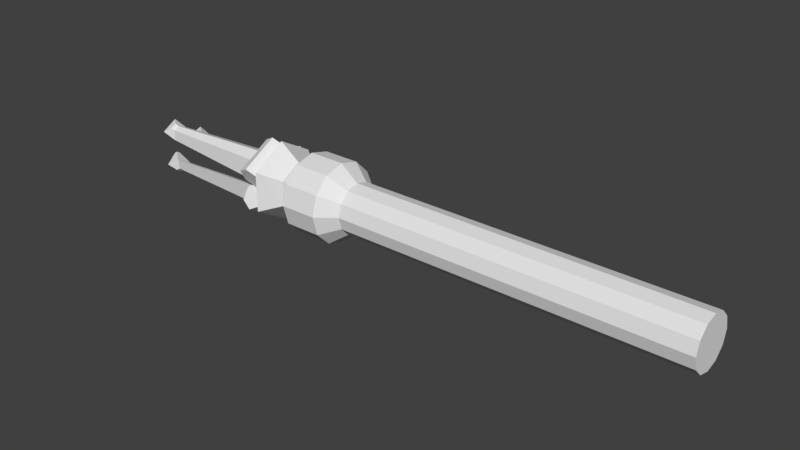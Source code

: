 # Source: Grapnel.blend  (saved by Blender 2.77.0; exported with 4.5.12 LTS)
import bpy
from mathutils import Matrix  # noqa: F401  (used for matrix-valued properties, if any)

bpy.ops.wm.read_factory_settings(use_empty=True)
scene = bpy.context.scene
scene.name = 'Scene'

# ---- collections
col_collection_1 = bpy.data.collections.new('Collection 1'); scene.collection.children.link(col_collection_1)

# ---- world
world_world = bpy.data.worlds.new('World'); scene.world = world_world
world_world.color = (0.05088, 0.05088, 0.05088)
world_world.use_sun_shadow = False
world_world.sun_shadow_jitter_overblur = 0.0
world_world.cycles.sampling_method = 'MANUAL'

# ---- meshes
me_cube_005 = bpy.data.meshes.new('Cube.005')
me_cube_005.from_pydata([(-6.212, -0.1253, -0.1525), (-6.226, -0.4319, 0.2728), (-6.212, 0.1809, -0.1525), (-6.226, 0.4613, 0.2728), (-0.1034, -0.2718, -0.3652), (-0.07531, -0.8851, 0.4854), (-0.1034, 0.3405, -0.3652), (-0.07531, 0.9014, 0.4854), (-0.006016, 1.07, 0.6671), (-0.006016, -0.9867, 0.6679), (0.5592, 1.063, 0.3408), (0.5592, -0.9928, 0.3417), (0.5592, 1.051, -0.3117), (0.5592, -1.005, -0.3109), (-0.006016, 1.045, -0.638), (-0.006016, -1.011, -0.6372), (-0.5712, 1.051, -0.3117), (-0.5712, -1.005, -0.3109), (-0.5712, 1.063, 0.3408), (-0.5712, -0.9928, 0.3417), (-6.359, -0.1247, -0.2695), (-6.769, -0.4299, -0.1522), (-6.358, 0.1814, -0.2685), (-6.765, 0.4634, -0.1492), (-6.822, -0.07763, 0.5934), (-6.822, 0.1088, 0.5934), (-6.935, -0.07721, 0.5047), (-6.934, 0.1092, 0.5053)], [], [(0, 1, 21, 20), (3, 7, 6, 2), (7, 5, 4, 6), (5, 1, 0, 4), (0, 2, 6, 4), (5, 7, 3, 1), (8, 9, 11, 10), (10, 11, 13, 12), (12, 13, 15, 14), (14, 15, 17, 16), (11, 9, 19, 17, 15, 13), (16, 17, 19, 18), (18, 19, 9, 8), (8, 10, 12, 14, 16, 18), (21, 23, 22, 20), (2, 0, 20, 22), (23, 21, 26, 27), (3, 2, 22, 23), (24, 25, 27, 26), (1, 3, 25, 24), (21, 1, 24, 26), (3, 23, 27, 25)])
me_cube_005.use_remesh_preserve_volume = False
me_cube_005.use_remesh_preserve_attributes = False
me_cube_005.use_mirror_vertex_groups = False
me_cube_005.update()
me_cube_004 = bpy.data.meshes.new('Cube.004')
me_cube_004.from_pydata([(-6.212, -0.1253, -0.1525), (-6.226, -0.4319, 0.2728), (-6.212, 0.1809, -0.1525), (-6.226, 0.4613, 0.2728), (-0.1034, -0.2718, -0.3652), (-0.07531, -0.8851, 0.4854), (-0.1034, 0.3405, -0.3652), (-0.07531, 0.9014, 0.4854), (-0.006016, 1.07, 0.6671), (-0.006016, -0.9867, 0.6679), (0.5592, 1.063, 0.3408), (0.5592, -0.9928, 0.3417), (0.5592, 1.051, -0.3117), (0.5592, -1.005, -0.3109), (-0.006016, 1.045, -0.638), (-0.006016, -1.011, -0.6372), (-0.5712, 1.051, -0.3117), (-0.5712, -1.005, -0.3109), (-0.5712, 1.063, 0.3408), (-0.5712, -0.9928, 0.3417), (-6.359, -0.1247, -0.2695), (-6.769, -0.4299, -0.1522), (-6.358, 0.1814, -0.2685), (-6.765, 0.4634, -0.1492), (-6.822, -0.07763, 0.5934), (-6.822, 0.1088, 0.5934), (-6.935, -0.07721, 0.5047), (-6.934, 0.1092, 0.5053)], [], [(0, 1, 21, 20), (3, 7, 6, 2), (7, 5, 4, 6), (5, 1, 0, 4), (0, 2, 6, 4), (5, 7, 3, 1), (8, 9, 11, 10), (10, 11, 13, 12), (12, 13, 15, 14), (14, 15, 17, 16), (11, 9, 19, 17, 15, 13), (16, 17, 19, 18), (18, 19, 9, 8), (8, 10, 12, 14, 16, 18), (21, 23, 22, 20), (2, 0, 20, 22), (23, 21, 26, 27), (3, 2, 22, 23), (24, 25, 27, 26), (1, 3, 25, 24), (21, 1, 24, 26), (3, 23, 27, 25)])
me_cube_004.use_remesh_preserve_volume = False
me_cube_004.use_remesh_preserve_attributes = False
me_cube_004.use_mirror_vertex_groups = False
me_cube_004.update()
me_cylinder_002 = bpy.data.meshes.new('Cylinder.002')
me_cylinder_002.from_pydata([(0.0, 1.0, -1.0), (0.5, 0.866, -1.0), (0.866, 0.5, -1.0), (1.0, -4.371e-08, -1.0), (0.866, -0.5, -1.0), (0.5, -0.866, -1.0), (1.51e-07, -1.0, -1.0), (-0.5, -0.866, -1.0), (-0.866, -0.5, -1.0), (-1.0, -4.649e-07, -1.0), (-0.866, 0.5, -1.0), (-0.5, 0.866, -1.0), (0.0, 1.0, 0.8766), (0.5, 0.866, 0.8766), (0.866, 0.5, 0.8766), (1.0, -4.371e-08, 0.8766), (0.866, -0.5, 0.8766), (0.5, -0.866, 0.8766), (1.51e-07, -1.0, 0.8766), (-0.5, -0.866, 0.8766), (-0.866, -0.5, 0.8766), (-1.0, -4.649e-07, 0.8766), (-0.866, 0.5, 0.8766), (-0.5, 0.866, 0.8766), (-1.977e-07, 1.567, 1.176), (0.7834, 1.357, 1.176), (1.357, 0.7834, 1.176), (1.567, -1.309e-07, 1.176), (1.357, -0.7834, 1.176), (0.7834, -1.357, 1.176), (3.884e-08, -1.567, 1.176), (-0.7834, -1.357, 1.176), (-1.357, -0.7834, 1.176), (-1.567, -7.908e-07, 1.176), (-1.357, 0.7834, 1.176), (-0.7834, 1.357, 1.176), (-1.876e-07, 1.567, 0.9756), (0.7834, 1.357, 0.9756), (1.357, 0.7834, 0.9756), (1.567, -1.239e-07, 0.9756), (1.357, -0.7834, 0.9756), (0.7834, -1.357, 0.9756), (4.9e-08, -1.567, 0.9756), (-0.7834, -1.357, 0.9756), (-1.357, -0.7834, 0.9756), (-1.567, -7.838e-07, 0.9756), (-1.357, 0.7834, 0.9756), (-0.7834, 1.357, 0.9756)], [], [(16, 15, 39, 40), (23, 22, 46, 47), (13, 12, 36, 37), (20, 19, 43, 44), (17, 16, 40, 41), (12, 23, 47, 36), (14, 13, 37, 38), (21, 20, 44, 45), (18, 17, 41, 42), (15, 14, 38, 39), (22, 21, 45, 46), (19, 18, 42, 43), (0, 1, 2, 3, 4, 5, 6, 7, 8, 9, 10, 11), (11, 23, 12, 0), (10, 22, 23, 11), (9, 21, 22, 10), (8, 20, 21, 9), (7, 19, 20, 8), (6, 18, 19, 7), (5, 17, 18, 6), (4, 16, 17, 5), (3, 15, 16, 4), (2, 14, 15, 3), (1, 13, 14, 2), (0, 12, 13, 1), (36, 24, 25, 37), (37, 25, 26, 38), (38, 26, 27, 39), (39, 27, 28, 40), (40, 28, 29, 41), (41, 29, 30, 42), (42, 30, 31, 43), (43, 31, 32, 44), (44, 32, 33, 45), (45, 33, 34, 46), (25, 24, 35, 34, 33, 32, 31, 30, 29, 28, 27, 26), (46, 34, 35, 47), (47, 35, 24, 36)])
me_cylinder_002.use_remesh_preserve_volume = False
me_cylinder_002.use_remesh_preserve_attributes = False
me_cylinder_002.use_mirror_vertex_groups = False
me_cylinder_002.update()
me_cube_002 = bpy.data.meshes.new('Cube.002')
me_cube_002.from_pydata([(-6.212, -0.1253, -0.1525), (-6.226, -0.4319, 0.2728), (-6.212, 0.1809, -0.1525), (-6.226, 0.4613, 0.2728), (-0.1034, -0.2718, -0.3652), (-0.07531, -0.8851, 0.4854), (-0.1034, 0.3405, -0.3652), (-0.07531, 0.9014, 0.4854), (-0.006016, 1.07, 0.6671), (-0.006016, -0.9867, 0.6679), (0.5592, 1.063, 0.3408), (0.5592, -0.9928, 0.3417), (0.5592, 1.051, -0.3117), (0.5592, -1.005, -0.3109), (-0.006016, 1.045, -0.638), (-0.006016, -1.011, -0.6372), (-0.5712, 1.051, -0.3117), (-0.5712, -1.005, -0.3109), (-0.5712, 1.063, 0.3408), (-0.5712, -0.9928, 0.3417), (-6.359, -0.1247, -0.2695), (-6.769, -0.4299, -0.1522), (-6.358, 0.1814, -0.2685), (-6.765, 0.4634, -0.1492), (-6.822, -0.07763, 0.5934), (-6.822, 0.1088, 0.5934), (-6.935, -0.07721, 0.5047), (-6.934, 0.1092, 0.5053)], [], [(0, 1, 21, 20), (3, 7, 6, 2), (7, 5, 4, 6), (5, 1, 0, 4), (0, 2, 6, 4), (5, 7, 3, 1), (8, 9, 11, 10), (10, 11, 13, 12), (12, 13, 15, 14), (14, 15, 17, 16), (11, 9, 19, 17, 15, 13), (16, 17, 19, 18), (18, 19, 9, 8), (8, 10, 12, 14, 16, 18), (21, 23, 22, 20), (2, 0, 20, 22), (23, 21, 26, 27), (3, 2, 22, 23), (24, 25, 27, 26), (1, 3, 25, 24), (21, 1, 24, 26), (3, 23, 27, 25)])
me_cube_002.use_remesh_preserve_volume = False
me_cube_002.use_remesh_preserve_attributes = False
me_cube_002.use_mirror_vertex_groups = False
me_cube_002.update()
me_cylinder_001 = bpy.data.meshes.new('Cylinder.001')
me_cylinder_001.from_pydata([(0.0, 1.0, -1.0), (0.0, 1.0, 1.0), (0.5878, 0.809, -1.0), (0.5878, 0.809, 1.0), (0.9511, 0.309, -1.0), (0.9511, 0.309, 1.0), (0.9511, -0.309, -1.0), (0.9511, -0.309, 1.0), (0.5878, -0.809, -1.0), (0.5878, -0.809, 1.0), (-8.742e-08, -1.0, -1.0), (-8.742e-08, -1.0, 1.0), (-0.5878, -0.809, -1.0), (-0.5878, -0.809, 1.0), (-0.9511, -0.309, -1.0), (-0.9511, -0.309, 1.0), (-0.9511, 0.309, -1.0), (-0.9511, 0.309, 1.0), (-0.5878, 0.809, -1.0), (-0.5878, 0.809, 1.0)], [], [(0, 1, 3, 2), (2, 3, 5, 4), (4, 5, 7, 6), (6, 7, 9, 8), (8, 9, 11, 10), (10, 11, 13, 12), (12, 13, 15, 14), (14, 15, 17, 16), (3, 1, 19, 17, 15, 13, 11, 9, 7, 5), (16, 17, 19, 18), (18, 19, 1, 0), (0, 2, 4, 6, 8, 10, 12, 14, 16, 18)])
me_cylinder_001.use_remesh_preserve_volume = False
me_cylinder_001.use_remesh_preserve_attributes = False
me_cylinder_001.use_mirror_vertex_groups = False
me_cylinder_001.update()
me_sphere = bpy.data.meshes.new('Sphere')
me_sphere.from_pydata([(-0.9511, 0.0, 0.3195), (-0.5878, 0.0, -0.1805), (-0.4755, 0.8236, 0.3195), (-0.2939, 0.509, -0.1805), (0.4755, 0.8236, 0.3195), (0.2939, 0.509, -0.1805), (0.9511, -1.329e-07, 0.3195), (0.5878, -7.33e-08, -0.1805), (8.742e-08, 0.0, -0.3715), (0.4755, -0.8236, 0.3195), (0.2939, -0.509, -0.1805), (-0.4755, -0.8236, 0.3195), (-0.2939, -0.509, -0.1805)], [], [(8, 1, 3), (1, 0, 2, 3), (8, 3, 5), (3, 2, 4, 5), (8, 5, 7), (5, 4, 6, 7), (8, 7, 10), (7, 6, 9, 10), (8, 10, 12), (2, 0, 11, 9, 6, 4), (10, 9, 11, 12), (8, 12, 1), (12, 11, 0, 1)])
me_sphere.use_remesh_preserve_volume = False
me_sphere.use_remesh_preserve_attributes = False
me_sphere.use_mirror_vertex_groups = False
me_sphere.update()
me_cylinder = bpy.data.meshes.new('Cylinder')
me_cylinder.from_pydata([(1.644e-06, 1.0, -1.625), (0.0, 1.0, 1.0), (0.5878, 0.809, -1.625), (0.5878, 0.809, 1.0), (0.9511, 0.309, -1.625), (0.9511, 0.309, 1.0), (0.9511, -0.309, -1.625), (0.9511, -0.309, 1.0), (0.5878, -0.809, -1.625), (0.5878, -0.809, 1.0), (1.557e-06, -1.0, -1.625), (-8.742e-08, -1.0, 1.0), (-0.5878, -0.809, -1.625), (-0.5878, -0.809, 1.0), (-0.9511, -0.309, -1.625), (-0.9511, -0.309, 1.0), (-0.9511, 0.309, -1.625), (-0.9511, 0.309, 1.0), (-0.5878, 0.809, -1.625), (-0.5878, 0.809, 1.0)], [], [(0, 1, 3, 2), (2, 3, 5, 4), (4, 5, 7, 6), (6, 7, 9, 8), (8, 9, 11, 10), (10, 11, 13, 12), (12, 13, 15, 14), (14, 15, 17, 16), (3, 1, 19, 17, 15, 13, 11, 9, 7, 5), (16, 17, 19, 18), (18, 19, 1, 0), (0, 2, 4, 6, 8, 10, 12, 14, 16, 18)])
me_cylinder.use_remesh_preserve_volume = False
me_cylinder.use_remesh_preserve_attributes = False
me_cylinder.use_mirror_vertex_groups = False
me_cylinder.update()

# ---- objects
ob_finger_002 = bpy.data.objects.new('Finger.002', me_cube_005)
ob_finger_000 = bpy.data.objects.new('Finger.000', me_cube_004)
ob_cylinder = bpy.data.objects.new('Cylinder', me_cylinder_002)
ob_finger_001 = bpy.data.objects.new('Finger.001', me_cube_002)
ob_handsmallcylinder = bpy.data.objects.new('HandSmallCylinder', me_cylinder_001)
ob_paume = bpy.data.objects.new('Paume', me_sphere)
ob_maincylinder = bpy.data.objects.new('MainCylinder', me_cylinder)

# ---- transforms, parenting, visibility, modifiers, constraints
ob_finger_002.location = (-2.508, -0.1639, -0.293)
ob_finger_002.rotation_euler = (-6.812, -0.0, 0.0)
ob_finger_002.scale = (0.2911, 0.2911, 0.2911)
ob_finger_002.lineart.crease_threshold = 0.0
ob_finger_000.location = (-2.508, 0.331, -0.009454)
ob_finger_000.rotation_euler = (-4.717, -0.0, 0.0)
ob_finger_000.scale = (0.2911, 0.2911, 0.2911)
ob_finger_000.lineart.crease_threshold = 0.0
ob_cylinder.location = (1.353, 0.0, 0.0)
ob_cylinder.rotation_euler = (-1.344e-07, -1.571, 0.0)
ob_cylinder.scale = (0.3648, 0.3648, 2.662)
ob_cylinder.lineart.crease_threshold = 0.0
ob_finger_001.location = (-2.508, -0.1735, 0.2885)
ob_finger_001.rotation_euler = (-2.623, -0.0, 0.0)
ob_finger_001.scale = (0.2911, 0.2911, 0.2911)
ob_finger_001.lineart.crease_threshold = 0.0
ob_handsmallcylinder.location = (-1.902, 0.0, 0.0)
ob_handsmallcylinder.rotation_euler = (-1.49e-07, -1.571, 0.0)
ob_handsmallcylinder.scale = (0.2261, 0.2261, 0.1008)
ob_handsmallcylinder.lineart.crease_threshold = 0.0
ob_paume.location = (-2.151, 0.0, 0.0)
ob_paume.rotation_euler = (-1.49e-07, -1.571, 0.0)
ob_paume.scale = (0.6142, 0.6142, 0.6142)
ob_paume.lineart.crease_threshold = 0.0
ob_maincylinder.location = (0.0, 0.0, 0.0)
ob_maincylinder.rotation_euler = (-1.192e-07, -1.571, 0.0)
ob_maincylinder.scale = (0.1455, 0.1455, 1.967)
ob_maincylinder.lineart.crease_threshold = 0.0

# ---- collection membership
col_collection_1.objects.link(ob_finger_002)
col_collection_1.objects.link(ob_finger_000)
col_collection_1.objects.link(ob_cylinder)
col_collection_1.objects.link(ob_finger_001)
col_collection_1.objects.link(ob_handsmallcylinder)
col_collection_1.objects.link(ob_paume)
col_collection_1.objects.link(ob_maincylinder)

# ---- scene / render settings (as saved in the file)
scene.frame_start = 1; scene.frame_end = 250; scene.frame_set(0)
scene.render.engine = 'BLENDER_EEVEE_NEXT'
scene.render.resolution_percentage = 50
scene.render.dither_intensity = 0.0
scene.cycles.use_denoising = False
scene.cycles.samples = 128
scene.cycles.sampling_pattern = 'TABULATED_SOBOL'
scene.cycles.light_sampling_threshold = 0.0
scene.cycles.use_adaptive_sampling = False
scene.cycles.use_light_tree = False
scene.cycles.blur_glossy = 0.0
scene.cycles.sample_clamp_indirect = 0.0
scene.view_settings.view_transform = 'Standard'
bpy.context.view_layer.update()

# ---- added for rendering (the .blend has no active camera and no usable light): camera, sun
cam_auto = bpy.data.cameras.new('AutoCamera')
cam_auto.lens = 50.0
cam_auto.sensor_width = 36.0
cam_auto.clip_end = 1000.0
ob_auto_camera = bpy.data.objects.new('AutoCamera', cam_auto)
scene.collection.objects.link(ob_auto_camera)
ob_auto_camera.location = (7.79456, -9.66071, 6.43316)
ob_auto_camera.rotation_euler = (1.09748, -7.21219e-08, 0.694738)
scene.camera = ob_auto_camera
light_auto_sun = bpy.data.lights.new('AutoSun', 'SUN')
light_auto_sun.energy = 3.0
light_auto_sun.angle = 0.0523599
ob_auto_sun = bpy.data.objects.new('AutoSun', light_auto_sun)
scene.collection.objects.link(ob_auto_sun)
ob_auto_sun.rotation_euler = (0.872665, 0.174533, 0.523599)
bpy.context.view_layer.update()
